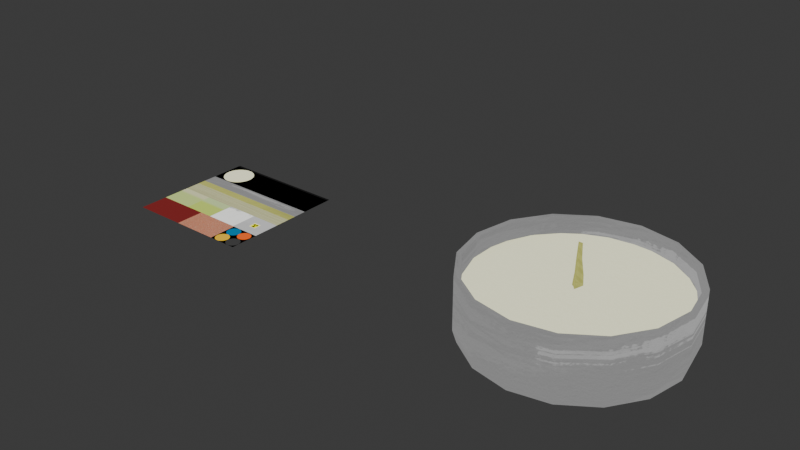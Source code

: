 # Source: LINK_CandleLamp.blend  (saved by Blender 5.0.118; exported with 4.5.12 LTS)
import bpy
from mathutils import Matrix  # noqa: F401  (used for matrix-valued properties, if any)

bpy.ops.wm.read_factory_settings(use_empty=True)
scene = bpy.context.scene
scene.name = 'Scene'

# ---- collections
col_link_candle = bpy.data.collections.new('LINK_Candle'); scene.collection.children.link(col_link_candle)
col_candle = bpy.data.collections.new('Candle'); col_link_candle.children.link(col_candle)
col_rope = bpy.data.collections.new('rope'); col_candle.children.link(col_rope)

# ---- images (referenced by path relative to the original .blend; pixels are not part of the script)
import os
ASSET_DIR = os.environ.get("B2B_ASSET_DIR", "")  # directory of the original .blend (textures are referenced by path, not embedded)
HERE = os.path.dirname(os.path.abspath(__file__))  # packed textures are extracted next to this script under _unpacked/

def load_image(name, relpath, width, height, colorspace="sRGB"):
    """Load a texture the original file referenced (path relative to the .blend, or extracted next to this script)."""
    p = next((c for c in (os.path.join(HERE, relpath), os.path.join(ASSET_DIR, relpath)) if relpath and os.path.exists(c)), "")
    if p:
        img = bpy.data.images.load(p, check_existing=True)
        img.name = name
    else:  # same state as the original file: an image datablock whose file is absent (Cycles renders it pink)
        img = bpy.data.images.new(name, width, height)
        img.source = "FILE"
        img.filepath = "//" + (relpath or name)
    img.colorspace_settings.name = colorspace
    return img
img_sd_hsts_pipeline_png = load_image('SD_HSTS_Pipeline.png', '_unpacked/SD_HSTS_Pipeline.0baed949.png', 2048, 2048, 'sRGB')

# ---- materials (node trees are filled in below, after node groups)
mat_sd_hsts_pipeline = bpy.data.materials.new('SD_HSTS_Pipeline')

# ---- node groups
ng_smooth_by_angle = bpy.data.node_groups.new('Smooth by Angle', 'GeometryNodeTree')
_s = ng_smooth_by_angle.interface.new_socket(name='Mesh', in_out='OUTPUT', socket_type='NodeSocketGeometry')
_s = ng_smooth_by_angle.interface.new_socket(name='Mesh', in_out='INPUT', socket_type='NodeSocketGeometry')
_s = ng_smooth_by_angle.interface.new_socket(name='Angle', in_out='INPUT', socket_type='NodeSocketFloat')
_s.subtype = 'ANGLE'
_s.default_value = 0.5236
_s.min_value = 0.0
_s.max_value = 3.142
_s.description = 'Maximum face angle for smooth edges'
_s = ng_smooth_by_angle.interface.new_socket(name='Ignore Sharpness', in_out='INPUT', socket_type='NodeSocketBool')
_s.force_non_field = True
ng_smooth_by_angle.is_modifier = True
_N = ng_smooth_by_angle.nodes; _L = ng_smooth_by_angle.links
n0 = _N.new('GeometryNodeSetShadeSmooth'); n0.name = 'Set Shade Smooth'; n0.location = (120, -80)
n0.domain = 'EDGE'
n1 = _N.new('GeometryNodeSetShadeSmooth'); n1.name = 'Set Shade Smooth.001'; n1.location = (300, -80)
n2 = _N.new('NodeGroupOutput'); n2.name = 'Group Output'; n2.location = (480, -80)
n3 = _N.new('GeometryNodeInputMeshEdgeAngle'); n3.name = 'Edge Angle'; n3.location = (-440, -240)
n4 = _N.new('NodeGroupInput'); n4.name = 'Group Input'; n4.location = (-80, -80)
n5 = _N.new('GeometryNodeInputEdgeSmooth'); n5.name = 'Is Edge Smooth'; n5.location = (-260, -120)
n6 = _N.new('GeometryNodeInputShadeSmooth'); n6.name = 'Is Shade Smooth'; n6.location = (-440, -397)
n7 = _N.new('FunctionNodeCompare'); n7.name = 'Compare'; n7.location = (-260, -260)
n7.operation = 'LESS_EQUAL'
n7.inputs[6].default_value = (0.0, 0.0, 0.0, 0.0)
n7.inputs[7].default_value = (0.0, 0.0, 0.0, 0.0)
n8 = _N.new('FunctionNodeBooleanMath'); n8.name = 'Boolean Math.001'; n8.location = (-80, -260)
n9 = _N.new('NodeGroupInput'); n9.name = 'Group Input.001'; n9.location = (-440, -329)
n10 = _N.new('NodeGroupInput'); n10.name = 'Group Input.002'; n10.location = (-259, -189)
n11 = _N.new('FunctionNodeBooleanMath'); n11.name = 'Boolean Math'; n11.location = (-80, -149)
n11.operation = 'OR'
n12 = _N.new('FunctionNodeBooleanMath'); n12.name = 'Boolean Math.002'; n12.location = (-260, -380)
n12.operation = 'OR'
n13 = _N.new('NodeGroupInput'); n13.name = 'Group Input.003'; n13.location = (-440, -460)
_L.new(n3.outputs[0], n7.inputs[0])
_L.new(n1.outputs[0], n2.inputs[0])
_L.new(n9.outputs[1], n7.inputs[1])
_L.new(n7.outputs[0], n8.inputs[0])
_L.new(n4.outputs[0], n0.inputs[0])
_L.new(n0.outputs[0], n1.inputs[0])
_L.new(n8.outputs[0], n0.inputs[2])
_L.new(n10.outputs[2], n11.inputs[1])
_L.new(n5.outputs[0], n11.inputs[0])
_L.new(n11.outputs[0], n0.inputs[1])
_L.new(n13.outputs[2], n12.inputs[1])
_L.new(n6.outputs[0], n12.inputs[0])
_L.new(n12.outputs[0], n8.inputs[1])
n2.is_active_output = True

# ---- material node trees
mat_sd_hsts_pipeline.use_nodes = True; mat_sd_hsts_pipeline.node_tree.nodes.clear()
_N = mat_sd_hsts_pipeline.node_tree.nodes; _L = mat_sd_hsts_pipeline.node_tree.links
n0 = _N.new('ShaderNodeOutputMaterial'); n0.name = 'Material Output'; n0.location = (0, 0)
n1 = _N.new('ShaderNodeTexImage'); n1.name = 'Image Texture'; n1.location = (-400, 0)
n1.image = img_sd_hsts_pipeline_png
_L.new(n1.outputs[0], n0.inputs[0])
n0.is_active_output = True

# ---- world
world_world = bpy.data.worlds.new('World'); scene.world = world_world
world_world.use_nodes = True; world_world.node_tree.nodes.clear()
_N = world_world.node_tree.nodes; _L = world_world.node_tree.links
n0 = _N.new('ShaderNodeOutputWorld'); n0.name = 'World Output'; n0.location = (300, 300)
n1 = _N.new('ShaderNodeBackground'); n1.name = 'Background'; n1.location = (10, 300)
n1.inputs[0].default_value = (0.05088, 0.05088, 0.05088, 1.0)
_L.new(n1.outputs[0], n0.inputs[0])
n0.is_active_output = True
world_world.color = (0.05088, 0.05088, 0.05088)
world_world.sun_shadow_jitter_overblur = 0.0

# ---- meshes
me_sd_hsts_pipeline = bpy.data.meshes.new('SD_HSTS_Pipeline')
me_sd_hsts_pipeline.from_pydata([(-0.5, -0.5, 0.0), (0.5, -0.5, 0.0), (-0.5, 0.5, 0.0), (0.5, 0.5, 0.0)], [], [(0, 1, 3, 2)])
_uv = me_sd_hsts_pipeline.uv_layers.new(name='UVMap')
_uv.uv.foreach_set('vector', [0.0, 0.0, 1.0, 0.0, 1.0, 1.0, 0.0, 1.0])
me_sd_hsts_pipeline.materials.append(mat_sd_hsts_pipeline)
me_sd_hsts_pipeline.update()
me_cylinder_001 = bpy.data.meshes.new('Cylinder.001')
me_cylinder_001.from_pydata([(4.428e-08, 4.371e-08, -0.1294), (4.428e-08, 0.748, 0.3706), (0.2743, 0.6622, 0.3713), (0.5289, 0.5289, 0.3706), (0.6622, 0.2743, 0.3713), (0.748, 4.371e-08, 0.3706), (0.6622, -0.2743, 0.3713), (0.5289, -0.5289, 0.3706), (0.2743, -0.6622, 0.3713), (4.428e-08, -0.748, 0.3706), (-0.2743, -0.6622, 0.3713), (-0.5289, -0.5289, 0.3706), (-0.6622, -0.2743, 0.3713), (-0.748, 4.371e-08, 0.3706), (-0.6622, 0.2743, 0.3713), (-0.5289, 0.5289, 0.3706), (-0.2743, 0.6622, 0.3713), (0.2863, 0.6911, 0.3706), (4.428e-08, 0.7167, 0.3713), (0.5068, 0.5068, 0.3713), (0.6911, 0.2863, 0.3706), (0.7167, 4.371e-08, 0.3713), (0.6911, -0.2863, 0.3706), (0.5068, -0.5068, 0.3713), (0.2863, -0.6911, 0.3706), (4.428e-08, -0.7167, 0.3713), (-0.2863, -0.6911, 0.3706), (-0.5068, -0.5068, 0.3713), (-0.6911, -0.2863, 0.3706), (-0.7167, 4.371e-08, 0.3713), (-0.6911, 0.2863, 0.3706), (-0.5068, 0.5068, 0.3713), (-0.2863, 0.6911, 0.3706), (4.428e-08, 0.7029, 0.01919), (0.497, 0.497, 0.01919), (0.7029, 4.371e-08, 0.01919), (0.497, -0.497, 0.01919), (4.428e-08, -0.7029, 0.01919), (-0.497, -0.497, 0.01919), (-0.7029, 4.371e-08, 0.01919), (-0.497, 0.497, 0.01919), (0.269, 0.6494, 0.01919), (0.6494, 0.269, 0.01919), (0.6494, -0.269, 0.01919), (0.269, -0.6494, 0.01919), (-0.269, -0.6494, 0.01919), (-0.6494, -0.269, 0.01919), (-0.6494, 0.269, 0.01919), (-0.269, 0.6494, 0.01919), (4.428e-08, 0.6537, -0.1294), (4.428e-08, 0.748, -0.003741), (4.428e-08, 0.7204, -0.0926), (0.2502, 0.604, -0.1294), (0.2863, 0.6911, -0.003741), (0.2757, 0.6656, -0.0926), (0.5289, 0.5289, -0.003741), (0.4622, 0.4622, -0.1294), (0.5094, 0.5094, -0.0926), (0.604, 0.2502, -0.1294), (0.6911, 0.2863, -0.003741), (0.6656, 0.2757, -0.0926), (0.748, 4.371e-08, -0.003741), (0.6537, 4.371e-08, -0.1294), (0.7204, 4.371e-08, -0.0926), (0.604, -0.2502, -0.1294), (0.6911, -0.2863, -0.003741), (0.6656, -0.2757, -0.0926), (0.5289, -0.5289, -0.003741), (0.4622, -0.4622, -0.1294), (0.5094, -0.5094, -0.0926), (0.2502, -0.604, -0.1294), (0.2863, -0.6911, -0.003741), (0.2757, -0.6656, -0.0926), (4.428e-08, -0.748, -0.003741), (4.428e-08, -0.6537, -0.1294), (4.428e-08, -0.7204, -0.0926), (-0.2502, -0.604, -0.1294), (-0.2863, -0.6911, -0.003741), (-0.2757, -0.6656, -0.0926), (-0.5289, -0.5289, -0.003741), (-0.4622, -0.4622, -0.1294), (-0.5094, -0.5094, -0.0926), (-0.604, -0.2502, -0.1294), (-0.6911, -0.2863, -0.003741), (-0.6656, -0.2757, -0.0926), (-0.748, 4.371e-08, -0.003741), (-0.6537, 4.371e-08, -0.1294), (-0.7204, 4.371e-08, -0.0926), (-0.604, 0.2502, -0.1294), (-0.6911, 0.2863, -0.003741), (-0.6656, 0.2757, -0.0926), (-0.5289, 0.5289, -0.003741), (-0.4622, 0.4622, -0.1294), (-0.5094, 0.5094, -0.0926), (-0.2502, 0.604, -0.1294), (-0.2863, 0.6911, -0.003741), (-0.2757, 0.6656, -0.0926)], [], [(27, 38, 46, 12), (19, 34, 42, 4), (10, 45, 38, 27), (2, 41, 34, 19), (25, 37, 45, 10), (16, 48, 33, 18), (8, 44, 37, 25), (18, 2, 17, 1), (2, 19, 3, 17), (19, 4, 20, 3), (4, 21, 5, 20), (21, 6, 22, 5), (6, 23, 7, 22), (23, 8, 24, 7), (8, 25, 9, 24), (25, 10, 26, 9), (10, 27, 11, 26), (27, 12, 28, 11), (12, 29, 13, 28), (29, 14, 30, 13), (14, 31, 15, 30), (31, 16, 32, 15), (16, 18, 1, 32), (4, 42, 35, 21), (12, 46, 39, 29), (21, 35, 43, 6), (29, 39, 47, 14), (6, 43, 36, 23), (14, 47, 40, 31), (23, 36, 44, 8), (31, 40, 48, 16), (18, 33, 41, 2), (50, 53, 54, 51), (51, 54, 52, 49), (53, 55, 57, 54), (54, 57, 56, 52), (55, 59, 60, 57), (57, 60, 58, 56), (59, 61, 63, 60), (60, 63, 62, 58), (61, 65, 66, 63), (63, 66, 64, 62), (65, 67, 69, 66), (66, 69, 68, 64), (67, 71, 72, 69), (69, 72, 70, 68), (71, 73, 75, 72), (72, 75, 74, 70), (73, 77, 78, 75), (75, 78, 76, 74), (77, 79, 81, 78), (78, 81, 80, 76), (79, 83, 84, 81), (81, 84, 82, 80), (83, 85, 87, 84), (84, 87, 86, 82), (85, 89, 90, 87), (87, 90, 88, 86), (89, 91, 93, 90), (90, 93, 92, 88), (91, 95, 96, 93), (93, 96, 94, 92), (95, 50, 51, 96), (96, 51, 49, 94), (52, 56, 0, 49), (50, 1, 17, 53), (95, 32, 1, 50), (94, 49, 0, 92), (53, 17, 3, 55), (55, 3, 20, 59), (58, 62, 0, 56), (59, 20, 5, 61), (64, 68, 0, 62), (61, 5, 22, 65), (65, 22, 7, 67), (70, 74, 0, 68), (67, 7, 24, 71), (71, 24, 9, 73), (76, 80, 0, 74), (73, 9, 26, 77), (77, 26, 11, 79), (82, 86, 0, 80), (79, 11, 28, 83), (83, 28, 13, 85), (88, 92, 0, 86), (85, 13, 30, 89), (89, 30, 15, 91), (91, 15, 32, 95)])
me_cylinder_001.polygons.foreach_set('use_smooth', [True] * 88)
_uv = me_cylinder_001.uv_layers.new(name='UVMap')
_uv.uv.foreach_set('vector', [0.9283, 0.7279, 0.9283, 0.6489, 0.9899, 0.6489, 0.9899, 0.7279, 0.4361, 0.7279, 0.4361, 0.6489, 0.4976, 0.6489, 0.4976, 0.7279, 0.8668, 0.7279, 0.8668, 0.6489, 0.9283, 0.6489, 0.9283, 0.7279, 0.3745, 0.7279, 0.3745, 0.6489, 0.4361, 0.6489, 0.4361, 0.7279, 0.8053, 0.7279, 0.8053, 0.6489, 0.8668, 0.6489, 0.8668, 0.7279, 0.2515, 0.7279, 0.2515, 0.6489, 0.313, 0.6489, 0.313, 0.7279, 0.7437, 0.7279, 0.7437, 0.6489, 0.8053, 0.6489, 0.8053, 0.7279, 0.6792, 0.7292, 0.6185, 0.7292, 0.6185, 0.7232, 0.6792, 0.7232, 0.6185, 0.7292, 0.5579, 0.7292, 0.5579, 0.7232, 0.6185, 0.7232, 0.5579, 0.7292, 0.4973, 0.7292, 0.4973, 0.7232, 0.5579, 0.7232, 0.4973, 0.7292, 0.4367, 0.7292, 0.4367, 0.7232, 0.4973, 0.7232, 0.4367, 0.7292, 0.3761, 0.7292, 0.3761, 0.7232, 0.4367, 0.7232, 0.3761, 0.7292, 0.3154, 0.7292, 0.3154, 0.7232, 0.3761, 0.7232, 0.3154, 0.7292, 0.2548, 0.7292, 0.2548, 0.7232, 0.3154, 0.7232, 0.2548, 0.7292, 0.1942, 0.7292, 0.1942, 0.7232, 0.2548, 0.7232, 0.1942, 0.7292, 0.1336, 0.7292, 0.1336, 0.7232, 0.1942, 0.7232, 0.1336, 0.7292, 0.07298, 0.7292, 0.07298, 0.7232, 0.1336, 0.7232, 0.07298, 0.7292, 0.01236, 0.7292, 0.01236, 0.7232, 0.07298, 0.7232, 0.9822, 0.7292, 0.9216, 0.7292, 0.9216, 0.7232, 0.9822, 0.7232, 0.9216, 0.7292, 0.861, 0.7292, 0.861, 0.7232, 0.9216, 0.7232, 0.861, 0.7292, 0.8004, 0.7292, 0.8004, 0.7232, 0.861, 0.7232, 0.8004, 0.7292, 0.7398, 0.7292, 0.7398, 0.7232, 0.8004, 0.7232, 0.7398, 0.7292, 0.6792, 0.7292, 0.6792, 0.7232, 0.7398, 0.7232, 0.4976, 0.7279, 0.4976, 0.6489, 0.5591, 0.6489, 0.5591, 0.7279, 0.005346, 0.7279, 0.005346, 0.6489, 0.06688, 0.6489, 0.06688, 0.7279, 0.5591, 0.7279, 0.5591, 0.6489, 0.6207, 0.6489, 0.6207, 0.7279, 0.06688, 0.7279, 0.06688, 0.6489, 0.1284, 0.6489, 0.1284, 0.7279, 0.6207, 0.7279, 0.6207, 0.6489, 0.6822, 0.6489, 0.6822, 0.7279, 0.1284, 0.7279, 0.1284, 0.6489, 0.1899, 0.6489, 0.1899, 0.7279, 0.6822, 0.7279, 0.6822, 0.6489, 0.7437, 0.6489, 0.7437, 0.7279, 0.1899, 0.7279, 0.1899, 0.6489, 0.2515, 0.6489, 0.2515, 0.7279, 0.313, 0.7279, 0.313, 0.6489, 0.3745, 0.6489, 0.3745, 0.7279, 0.6792, 0.6523, 0.6185, 0.6523, 0.6185, 0.6347, 0.6792, 0.6347, 0.6792, 0.6347, 0.6185, 0.6347, 0.6185, 0.6203, 0.6792, 0.6203, 0.6185, 0.6523, 0.5579, 0.6523, 0.5579, 0.6347, 0.6185, 0.6347, 0.6185, 0.6347, 0.5579, 0.6347, 0.5579, 0.6203, 0.6185, 0.6203, 0.5579, 0.6523, 0.4973, 0.6523, 0.4973, 0.6347, 0.5579, 0.6347, 0.5579, 0.6347, 0.4973, 0.6347, 0.4973, 0.6203, 0.5579, 0.6203, 0.4973, 0.6523, 0.4367, 0.6523, 0.4367, 0.6347, 0.4973, 0.6347, 0.4973, 0.6347, 0.4367, 0.6347, 0.4367, 0.6203, 0.4973, 0.6203, 0.4367, 0.6523, 0.3761, 0.6523, 0.3761, 0.6347, 0.4367, 0.6347, 0.4367, 0.6347, 0.3761, 0.6347, 0.3761, 0.6203, 0.4367, 0.6203, 0.3761, 0.6523, 0.3154, 0.6523, 0.3154, 0.6347, 0.3761, 0.6347, 0.3761, 0.6347, 0.3154, 0.6347, 0.3154, 0.6203, 0.3761, 0.6203, 0.3154, 0.6523, 0.2548, 0.6523, 0.2548, 0.6347, 0.3154, 0.6347, 0.3154, 0.6347, 0.2548, 0.6347, 0.2548, 0.6203, 0.3154, 0.6203, 0.2548, 0.6523, 0.1942, 0.6523, 0.1942, 0.6347, 0.2548, 0.6347, 0.2548, 0.6347, 0.1942, 0.6347, 0.1942, 0.6203, 0.2548, 0.6203, 0.1942, 0.6523, 0.1336, 0.6523, 0.1336, 0.6347, 0.1942, 0.6347, 0.1942, 0.6347, 0.1336, 0.6347, 0.1336, 0.6203, 0.1942, 0.6203, 0.1336, 0.6523, 0.07298, 0.6523, 0.07298, 0.6347, 0.1336, 0.6347, 0.1336, 0.6347, 0.07298, 0.6347, 0.07298, 0.6203, 0.1336, 0.6203, 0.07298, 0.6523, 0.01236, 0.6523, 0.01236, 0.6347, 0.07298, 0.6347, 0.07298, 0.6347, 0.01236, 0.6347, 0.01236, 0.6203, 0.07298, 0.6203, 0.9822, 0.6523, 0.9216, 0.6523, 0.9216, 0.6347, 0.9822, 0.6347, 0.9822, 0.6347, 0.9216, 0.6347, 0.9216, 0.6203, 0.9822, 0.6203, 0.9216, 0.6523, 0.861, 0.6523, 0.861, 0.6347, 0.9216, 0.6347, 0.9216, 0.6347, 0.861, 0.6347, 0.861, 0.6203, 0.9216, 0.6203, 0.861, 0.6523, 0.8004, 0.6523, 0.8004, 0.6347, 0.861, 0.6347, 0.861, 0.6347, 0.8004, 0.6347, 0.8004, 0.6203, 0.861, 0.6203, 0.8004, 0.6523, 0.7398, 0.6523, 0.7398, 0.6347, 0.8004, 0.6347, 0.8004, 0.6347, 0.7398, 0.6347, 0.7398, 0.6203, 0.8004, 0.6203, 0.7398, 0.6523, 0.6792, 0.6523, 0.6792, 0.6347, 0.7398, 0.6347, 0.7398, 0.6347, 0.6792, 0.6347, 0.6792, 0.6203, 0.7398, 0.6203, 0.445, 0.6245, 0.4636, 0.6322, 0.4349, 0.675, 0.4249, 0.6245, 0.6792, 0.6523, 0.6792, 0.7232, 0.6185, 0.7232, 0.6185, 0.6523, 0.7398, 0.6523, 0.7398, 0.7232, 0.6792, 0.7232, 0.6792, 0.6523, 0.4063, 0.6322, 0.4249, 0.6245, 0.4349, 0.675, 0.3921, 0.6464, 0.6185, 0.6523, 0.6185, 0.7232, 0.5579, 0.7232, 0.5579, 0.6523, 0.5579, 0.6523, 0.5579, 0.7232, 0.4973, 0.7232, 0.4973, 0.6523, 0.4778, 0.6464, 0.4855, 0.665, 0.4349, 0.675, 0.4636, 0.6322, 0.4973, 0.6523, 0.4973, 0.7232, 0.4367, 0.7232, 0.4367, 0.6523, 0.4855, 0.6851, 0.4778, 0.7037, 0.4349, 0.675, 0.4855, 0.665, 0.4367, 0.6523, 0.4367, 0.7232, 0.3761, 0.7232, 0.3761, 0.6523, 0.3761, 0.6523, 0.3761, 0.7232, 0.3154, 0.7232, 0.3154, 0.6523, 0.4636, 0.7179, 0.445, 0.7256, 0.4349, 0.675, 0.4778, 0.7037, 0.3154, 0.6523, 0.3154, 0.7232, 0.2548, 0.7232, 0.2548, 0.6523, 0.2548, 0.6523, 0.2548, 0.7232, 0.1942, 0.7232, 0.1942, 0.6523, 0.4249, 0.7256, 0.4063, 0.7179, 0.4349, 0.675, 0.445, 0.7256, 0.1942, 0.6523, 0.1942, 0.7232, 0.1336, 0.7232, 0.1336, 0.6523, 0.1336, 0.6523, 0.1336, 0.7232, 0.07298, 0.7232, 0.07298, 0.6523, 0.3921, 0.7037, 0.3844, 0.6851, 0.4349, 0.675, 0.4063, 0.7179, 0.07298, 0.6523, 0.07298, 0.7232, 0.01236, 0.7232, 0.01236, 0.6523, 0.9822, 0.6523, 0.9822, 0.7232, 0.9216, 0.7232, 0.9216, 0.6523, 0.3844, 0.665, 0.3921, 0.6464, 0.4349, 0.675, 0.3844, 0.6851, 0.9216, 0.6523, 0.9216, 0.7232, 0.861, 0.7232, 0.861, 0.6523, 0.861, 0.6523, 0.861, 0.7232, 0.8004, 0.7232, 0.8004, 0.6523, 0.8004, 0.6523, 0.8004, 0.7232, 0.7398, 0.7232, 0.7398, 0.6523])
me_cylinder_001.materials.append(mat_sd_hsts_pipeline)
me_cylinder_001.update()
me_cylinder_002 = bpy.data.meshes.new('Cylinder.002')
me_cylinder_002.from_pydata([(-0.007039, -0.01446, 0.08164), (0.6232, -0.2341, 0.05552), (-0.7026, 0.2038, 0.0552), (0.3788, 0.1649, -0.04743), (-0.409, -0.01103, -0.03293), (0.259, 0.6189, 0.05406), (0.07971, 0.6728, 0.05524), (-0.05494, 0.6832, 0.05416), (0.4179, 0.5128, 0.05316), (0.6198, 0.2211, 0.05532), (0.6533, -0.1003, 0.05533), (0.5679, -0.3589, 0.0553), (0.3338, -0.6049, 0.05522), (0.196, -0.6729, 0.05529), (-0.2266, -0.6891, 0.05517), (-0.005478, -0.7147, 0.05496), (-0.386, -0.6213, 0.05408), (-0.5788, -0.4577, 0.05544), (-0.7325, -0.1175, 0.05566), (-0.6647, -0.3293, 0.05548), (-0.7325, 0.07023, 0.05546), (-0.6221, 0.3738, 0.05599), (-0.3837, 0.5924, 0.05537), (-0.4959, 0.5133, 0.05556), (0.3638, -0.02722, -0.03545), (0.657, 0.03064, 0.05535), (-0.02879, -0.5921, -0.05723), (-0.1367, -0.3803, -0.06484), (-0.3677, -0.2029, -0.02656), (-0.491, -0.5476, 0.05519), (-0.03105, 0.3774, -0.1077), (-0.1569, 0.3654, -0.1122), (0.5219, 0.4009, 0.05477), (0.4666, -0.4982, 0.05345), (-0.2273, 0.6589, 0.05521), (-0.5426, 0.2126, 0.04514), (-0.3376, 0.204, -0.06516), (0.2559, -0.3939, -0.0594)], [], [(27, 37, 28), (4, 28, 0), (36, 4, 0), (30, 31, 3), (18, 28, 35, 20), (25, 1, 10), (37, 11, 1), (37, 33, 11), (26, 12, 33), (26, 15, 13), (24, 37, 1, 25), (26, 14, 15), (28, 19, 17), (28, 18, 19), (35, 21, 2), (31, 34, 22), (31, 23, 21), (25, 9, 3, 24), (26, 27, 16, 14), (27, 29, 16), (35, 28, 4), (36, 35, 4), (8, 5, 30), (5, 7, 30), (5, 6, 7), (3, 32, 30), (28, 17, 29, 27), (27, 26, 37), (24, 3, 0), (37, 24, 0), (28, 37, 0), (3, 9, 32), (26, 13, 12), (31, 36, 0, 3), (35, 2, 20), (35, 31, 21), (23, 31, 22), (36, 31, 35), (30, 32, 8), (37, 26, 33), (30, 7, 34, 31)])
me_cylinder_002.polygons.foreach_set('use_smooth', [True] * 41)
_uv = me_cylinder_002.uv_layers.new(name='UVMap')
_uv.uv.foreach_set('vector', [0.1274, 0.8043, 0.1844, 0.8107, 0.0939, 0.8245, 0.09055, 0.8579, 0.0939, 0.8245, 0.1445, 0.8544, 0.09935, 0.8885, 0.09055, 0.8579, 0.1445, 0.8544, 0.1467, 0.9192, 0.1199, 0.9116, 0.1969, 0.8864, 0.02713, 0.8412, 0.0939, 0.8245, 0.06515, 0.8918, 0.02655, 0.872, 0.2572, 0.8661, 0.2521, 0.8213, 0.2566, 0.8439, 0.1844, 0.8107, 0.2424, 0.801, 0.2521, 0.8213, 0.1844, 0.8107, 0.2256, 0.7778, 0.2424, 0.801, 0.144, 0.7715, 0.2034, 0.7603, 0.2256, 0.7778, 0.144, 0.7715, 0.1471, 0.7422, 0.1809, 0.7484, 0.1949, 0.8555, 0.1844, 0.8107, 0.2521, 0.8213, 0.2572, 0.8661, 0.144, 0.7715, 0.1105, 0.7463, 0.1471, 0.7422, 0.0939, 0.8245, 0.03783, 0.8059, 0.05189, 0.7842, 0.0939, 0.8245, 0.02713, 0.8412, 0.03783, 0.8059, 0.06515, 0.8918, 0.04548, 0.9221, 0.03101, 0.8946, 0.1199, 0.9116, 0.1104, 0.9696, 0.08455, 0.9588, 0.1199, 0.9116, 0.06538, 0.946, 0.04548, 0.9221, 0.2572, 0.8661, 0.2506, 0.8971, 0.1969, 0.8864, 0.1949, 0.8555, 0.144, 0.7715, 0.1274, 0.8043, 0.08432, 0.7571, 0.1105, 0.7463, 0.1274, 0.8043, 0.06555, 0.77, 0.08432, 0.7571, 0.06515, 0.8918, 0.0939, 0.8245, 0.09055, 0.8579, 0.09935, 0.8885, 0.06515, 0.8918, 0.09055, 0.8579, 0.2178, 0.9461, 0.1908, 0.9629, 0.1467, 0.9192, 0.1908, 0.9629, 0.1388, 0.9747, 0.1467, 0.9192, 0.1908, 0.9629, 0.1613, 0.9719, 0.1388, 0.9747, 0.1969, 0.8864, 0.2345, 0.9269, 0.1467, 0.9192, 0.0939, 0.8245, 0.05189, 0.7842, 0.06555, 0.77, 0.1274, 0.8043, 0.1274, 0.8043, 0.144, 0.7715, 0.1844, 0.8107, 0.1949, 0.8555, 0.1969, 0.8864, 0.1445, 0.8544, 0.1844, 0.8107, 0.1949, 0.8555, 0.1445, 0.8544, 0.0939, 0.8245, 0.1844, 0.8107, 0.1445, 0.8544, 0.1969, 0.8864, 0.2506, 0.8971, 0.2345, 0.9269, 0.144, 0.7715, 0.1809, 0.7484, 0.2034, 0.7603, 0.1199, 0.9116, 0.09935, 0.8885, 0.1445, 0.8544, 0.1969, 0.8864, 0.06515, 0.8918, 0.03101, 0.8946, 0.02655, 0.872, 0.06515, 0.8918, 0.1199, 0.9116, 0.04548, 0.9221, 0.06538, 0.946, 0.1199, 0.9116, 0.08455, 0.9588, 0.09935, 0.8885, 0.1199, 0.9116, 0.06515, 0.8918, 0.1467, 0.9192, 0.2345, 0.9269, 0.2178, 0.9461, 0.1844, 0.8107, 0.144, 0.7715, 0.2256, 0.7778, 0.1467, 0.9192, 0.1388, 0.9747, 0.1104, 0.9696, 0.1199, 0.9116])
me_cylinder_002.materials.append(mat_sd_hsts_pipeline)
me_cylinder_002.update()
me_b_ziercurve = bpy.data.meshes.new('BézierCurve')
me_b_ziercurve.from_pydata([(1.474e-09, -0.01885, 0.3293), (0.0146, -0.005135, 0.3216), (2.436e-08, 0.008585, 0.314), (-0.0146, -0.005135, 0.3216), (-4.4e-08, -0.0486, -0.04276), (0.045, -0.005135, -0.05441), (2.258e-08, 0.03833, -0.06605), (-0.045, -0.005135, -0.05441), (-9.414e-09, -0.02619, 0.107), (0.03116, 0.005532, 0.1088), (3.971e-08, 0.03542, 0.1107), (-0.03116, 0.005532, 0.1088), (-2.778e-09, -0.02875, 0.2197), (0.01961, -0.007247, 0.2225), (2.822e-08, 0.01094, 0.2254), (-0.01961, -0.007247, 0.2225)], [], [(4, 8, 11, 7), (5, 9, 8, 4), (6, 10, 9, 5), (7, 11, 10, 6), (8, 12, 15, 11), (9, 13, 12, 8), (10, 14, 13, 9), (11, 15, 14, 10), (12, 0, 3, 15), (13, 1, 0, 12), (14, 2, 1, 13), (15, 3, 2, 14), (0, 1, 2, 3)])
me_b_ziercurve.polygons.foreach_set('use_smooth', [True] * 13)
_uv = me_b_ziercurve.uv_layers.new(name='UVMap')
_uv.uv.foreach_set('vector', [0.4048, 0.5659, 0.5006, 0.5659, 0.5006, 0.583, 0.4048, 0.583, 0.2573, 0.5664, 0.3196, 0.5664, 0.3196, 0.5836, 0.2573, 0.5836, 0.01032, 0.5661, 0.1163, 0.5661, 0.1163, 0.5835, 0.01032, 0.5835, 0.6271, 0.5658, 0.6718, 0.5658, 0.6718, 0.5831, 0.6271, 0.5831, 0.5006, 0.5659, 0.5678, 0.5659, 0.5678, 0.583, 0.5006, 0.583, 0.3196, 0.5664, 0.3633, 0.5664, 0.3633, 0.5836, 0.3196, 0.5836, 0.1163, 0.5661, 0.1906, 0.5661, 0.1906, 0.5835, 0.1163, 0.5835, 0.6718, 0.5658, 0.7032, 0.5658, 0.7032, 0.5831, 0.6718, 0.5831, 0.5678, 0.5659, 0.6258, 0.5659, 0.6258, 0.583, 0.5678, 0.583, 0.3633, 0.5664, 0.4011, 0.5664, 0.4011, 0.5836, 0.3633, 0.5836, 0.1906, 0.5661, 0.2548, 0.5661, 0.2548, 0.5835, 0.1906, 0.5835, 0.7032, 0.5658, 0.7302, 0.5658, 0.7302, 0.5831, 0.7032, 0.5831, 0.7409, 0.5658, 0.7409, 0.5831, 0.7302, 0.5831, 0.7302, 0.5658])
me_b_ziercurve.materials.append(mat_sd_hsts_pipeline)
me_b_ziercurve.auto_texspace = False
me_b_ziercurve.update()

# ---- objects
ob_sd_hsts_pipeline = bpy.data.objects.new('SD_HSTS_Pipeline', me_sd_hsts_pipeline)
ob_holster = bpy.data.objects.new('Holster', me_cylinder_001)
ob_wax = bpy.data.objects.new('Wax', me_cylinder_002)
ob_wick = bpy.data.objects.new('wick', me_b_ziercurve)

# ---- transforms, parenting, visibility, modifiers, constraints
ob_sd_hsts_pipeline.location = (-3.0, 0.0, 0.0)
ob_holster.location = (-4.336e-08, -4.176e-08, 0.1288)
_m = ob_holster.modifiers.new('Smooth by Angle', 'NODES')
_m.node_group = ng_smooth_by_angle
_m.use_pin_to_last = True
_m.show_group_selector = False
ob_wax.location = (0.03963, 0.01503, 0.3264)
_vg = ob_wax.vertex_groups.new(name='Group')
ob_wick.location = (-0.002296, -0.001696, 0.3672)

# ---- collection membership
scene.collection.objects.link(ob_sd_hsts_pipeline)
col_candle.objects.link(ob_holster)
col_candle.objects.link(ob_wax)
col_candle.objects.link(ob_wick)

# ---- scene / render settings (as saved in the file)
scene.frame_start = 1; scene.frame_end = 250; scene.frame_set(1)
scene.render.engine = 'BLENDER_EEVEE_NEXT'
scene.render.bake_bias = 0.0
scene.render.bake_samples = 0
scene.cycles.feature_set = 'EXPERIMENTAL'
bpy.context.view_layer.update()

# ---- added for rendering (the .blend has no active camera and no usable light): camera, sun
cam_auto = bpy.data.cameras.new('AutoCamera')
cam_auto.lens = 50.0
cam_auto.sensor_width = 36.0
cam_auto.clip_end = 1000.0
ob_auto_camera = bpy.data.objects.new('AutoCamera', cam_auto)
scene.collection.objects.link(ob_auto_camera)
ob_auto_camera.location = (2.8406, -5.05991, 3.72119)
ob_auto_camera.rotation_euler = (1.09748, -7.21219e-08, 0.694738)
scene.camera = ob_auto_camera
light_auto_sun = bpy.data.lights.new('AutoSun', 'SUN')
light_auto_sun.energy = 3.0
light_auto_sun.angle = 0.0523599
ob_auto_sun = bpy.data.objects.new('AutoSun', light_auto_sun)
scene.collection.objects.link(ob_auto_sun)
ob_auto_sun.rotation_euler = (0.872665, 0.174533, 0.523599)
bpy.context.view_layer.update()
